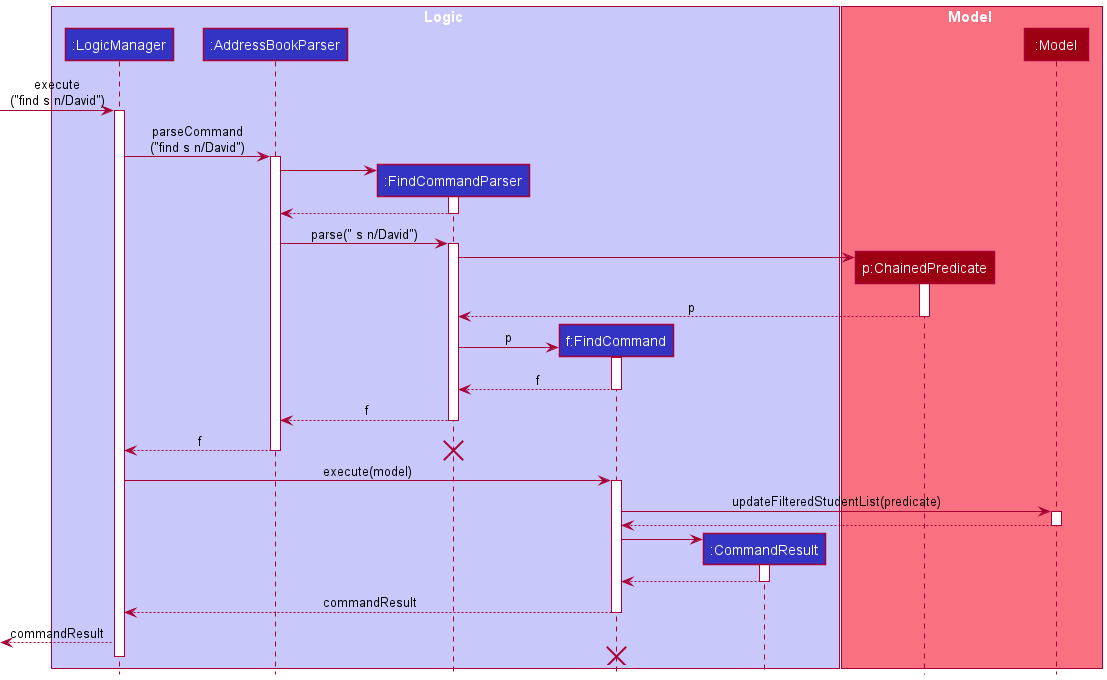

The diagram above was rendered by PlantUML. Its source (embedded in the PNG):
@startuml
!include style.puml

box Logic LOGIC_COLOR_T1
participant ":LogicManager" as LogicManager LOGIC_COLOR
participant ":AddressBookParser" as AddressBookParser LOGIC_COLOR
participant ":FindCommandParser" as FindCommandParser LOGIC_COLOR
participant "f:FindCommand" as FindCommand LOGIC_COLOR
participant ":CommandResult" as CommandResult LOGIC_COLOR
end box

box Model MODEL_COLOR_T1
participant "p:ChainedPredicate" as ChainedPredicate MODEL_COLOR
participant ":Model" as Model MODEL_COLOR
end box

[-> LogicManager : execute\n("find s n/David")
activate LogicManager

LogicManager -> AddressBookParser : parseCommand\n("find s n/David")
activate AddressBookParser

create FindCommandParser
AddressBookParser -> FindCommandParser
activate FindCommandParser

AddressBookParser <-- FindCommandParser
deactivate FindCommandParser

AddressBookParser -> FindCommandParser : parse(" s n/David")
activate FindCommandParser

create ChainedPredicate
FindCommandParser -> ChainedPredicate
activate ChainedPredicate

ChainedPredicate --> FindCommandParser : p
deactivate ChainedPredicate

create FindCommand
FindCommandParser -> FindCommand : p
activate FindCommand

FindCommandParser <-- FindCommand : f
deactivate FindCommand

FindCommandParser --> AddressBookParser : f
deactivate FindCommandParser

AddressBookParser --> LogicManager : f
deactivate AddressBookParser
destroy FindCommandParser

LogicManager -> FindCommand : execute(model)
activate FindCommand

FindCommand -> Model : updateFilteredStudentList(predicate)
activate Model
FindCommand <-- Model
deactivate Model

create CommandResult
FindCommand -> CommandResult
activate CommandResult

CommandResult --> FindCommand
deactivate CommandResult

FindCommand --> LogicManager : commandResult
deactivate FindCommand

[<--LogicManager : commandResult
FindCommand -[hidden]-> LogicManager
destroy FindCommand
deactivate LogicManager
@enduml